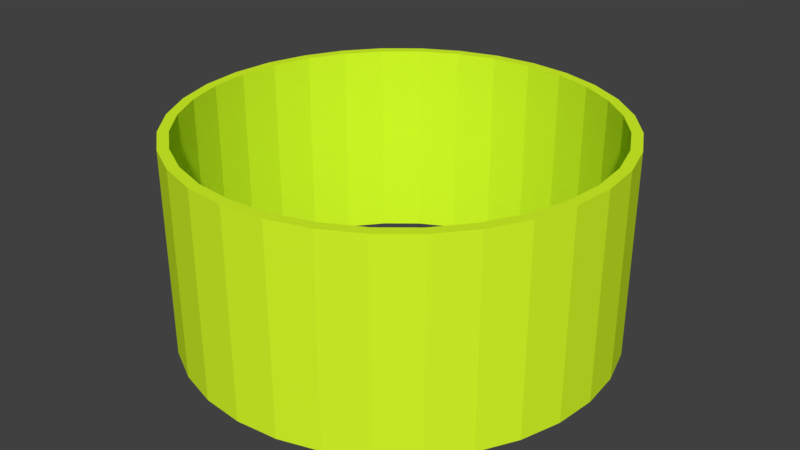 # Source: checkpoint.blend  (saved by Blender 2.78.0; exported with 4.5.12 LTS)
import bpy
from mathutils import Matrix  # noqa: F401  (used for matrix-valued properties, if any)

bpy.ops.wm.read_factory_settings(use_empty=True)
scene = bpy.context.scene
scene.name = 'Scene'

# ---- collections
col_collection_1 = bpy.data.collections.new('Collection 1'); scene.collection.children.link(col_collection_1)

# ---- materials (node trees are filled in below, after node groups)
mat_material_001 = bpy.data.materials.new('Material.001')
mat_material_001.alpha_threshold = 0.0
mat_material_001.use_transparent_shadow = False
mat_material_001.preview_render_type = 'FLAT'
mat_material_001.diffuse_color = (0.7016, 1.0, 0.02322, 1.0)
mat_material_001.roughness = 0.5
mat_material_001.specular_intensity = 0.0

# ---- material node trees

# ---- world
world_world = bpy.data.worlds.new('World'); scene.world = world_world
world_world.color = (0.05088, 0.05088, 0.05088)
world_world.use_sun_shadow = False
world_world.sun_shadow_jitter_overblur = 0.0
world_world.cycles.sampling_method = 'MANUAL'

# ---- meshes
me_circle = bpy.data.meshes.new('Circle')
me_circle.from_pydata([(0.0, 1.0, 0.0), (-0.1951, 0.9808, 0.0), (-0.3827, 0.9239, 0.0), (-0.5556, 0.8315, 0.0), (-0.7071, 0.7071, 0.0), (-0.8315, 0.5556, 0.0), (-0.9239, 0.3827, 0.0), (-0.9808, 0.1951, 0.0), (-1.0, 7.55e-08, 0.0), (-0.9808, -0.1951, 0.0), (-0.9239, -0.3827, 0.0), (-0.8315, -0.5556, 0.0), (-0.7071, -0.7071, 0.0), (-0.5556, -0.8315, 0.0), (-0.3827, -0.9239, 0.0), (-0.1951, -0.9808, 0.0), (3.258e-07, -1.0, 0.0), (0.1951, -0.9808, 0.0), (0.3827, -0.9239, 0.0), (0.5556, -0.8315, 0.0), (0.7071, -0.7071, 0.0), (0.8315, -0.5556, 0.0), (0.9239, -0.3827, 0.0), (0.9808, -0.1951, 0.0), (1.0, 9.656e-07, 0.0), (0.9808, 0.1951, 0.0), (0.9239, 0.3827, 0.0), (0.8315, 0.5556, 0.0), (0.7071, 0.7071, 0.0), (0.5556, 0.8315, 0.0), (0.3827, 0.9239, 0.0), (0.1951, 0.9808, 0.0), (0.0, 1.0, 1.0), (-0.1951, 0.9808, 1.0), (-0.3827, 0.9239, 1.0), (-0.5556, 0.8315, 1.0), (-0.7071, 0.7071, 1.0), (-0.8315, 0.5556, 1.0), (-0.9239, 0.3827, 1.0), (-0.9808, 0.1951, 1.0), (-1.0, 7.55e-08, 1.0), (-0.9808, -0.1951, 1.0), (-0.9239, -0.3827, 1.0), (-0.8315, -0.5556, 1.0), (-0.7071, -0.7071, 1.0), (-0.5556, -0.8315, 1.0), (-0.3827, -0.9239, 1.0), (-0.1951, -0.9808, 1.0), (3.258e-07, -1.0, 1.0), (0.1951, -0.9808, 1.0), (0.3827, -0.9239, 1.0), (0.5556, -0.8315, 1.0), (0.7071, -0.7071, 1.0), (0.8315, -0.5556, 1.0), (0.9239, -0.3827, 1.0), (0.9808, -0.1951, 1.0), (1.0, 9.656e-07, 1.0), (0.9808, 0.1951, 1.0), (0.9239, 0.3827, 1.0), (0.8315, 0.5556, 1.0), (0.7071, 0.7071, 1.0), (0.5556, 0.8315, 1.0), (0.3827, 0.9239, 1.0), (0.1951, 0.9808, 1.0), (-0.2052, 1.032, 0.0), (-1.975e-08, 1.052, 0.0), (-0.4025, 0.9717, 0.0), (-0.5843, 0.8745, 0.0), (-0.7437, 0.7437, 0.0), (-0.8745, 0.5843, 0.0), (-0.9717, 0.4025, 0.0), (-1.032, 0.2052, 0.0), (-1.052, 8.34e-08, 0.0), (-1.032, -0.2052, 0.0), (-0.9717, -0.4025, 0.0), (-0.8745, -0.5843, 0.0), (-0.7437, -0.7437, 0.0), (-0.5843, -0.8745, 0.0), (-0.4025, -0.9717, 0.0), (-0.2052, -1.032, 0.0), (3.416e-07, -1.052, 0.0), (0.2052, -1.032, 0.0), (0.4025, -0.9717, 0.0), (0.5843, -0.8745, 0.0), (0.7437, -0.7437, 0.0), (0.8745, -0.5843, 0.0), (0.9717, -0.4025, 0.0), (1.032, -0.2052, 0.0), (1.052, 1.013e-06, 0.0), (1.032, 0.2052, 0.0), (0.9717, 0.4025, 0.0), (0.8745, 0.5843, 0.0), (0.7437, 0.7437, 0.0), (0.5843, 0.8745, 0.0), (0.4025, 0.9717, 0.0), (0.2052, 1.032, 0.0), (-0.2052, 1.032, 1.0), (-1.975e-08, 1.052, 1.0), (-0.4025, 0.9717, 1.0), (-0.5843, 0.8745, 1.0), (-0.7437, 0.7437, 1.0), (-0.8745, 0.5843, 1.0), (-0.9717, 0.4025, 1.0), (-1.032, 0.2052, 1.0), (-1.052, 8.34e-08, 1.0), (-1.032, -0.2052, 1.0), (-0.9717, -0.4025, 1.0), (-0.8745, -0.5843, 1.0), (-0.7437, -0.7437, 1.0), (-0.5843, -0.8745, 1.0), (-0.4025, -0.9717, 1.0), (-0.2052, -1.032, 1.0), (3.416e-07, -1.052, 1.0), (0.2052, -1.032, 1.0), (0.4025, -0.9717, 1.0), (0.5843, -0.8745, 1.0), (0.7437, -0.7437, 1.0), (0.8745, -0.5843, 1.0), (0.9717, -0.4025, 1.0), (1.032, -0.2052, 1.0), (1.052, 1.013e-06, 1.0), (1.032, 0.2052, 1.0), (0.9717, 0.4025, 1.0), (0.8745, 0.5843, 1.0), (0.7437, 0.7437, 1.0), (0.5843, 0.8745, 1.0), (0.4025, 0.9717, 1.0), (0.2052, 1.032, 1.0)], [], [(3, 35, 34, 2), (30, 62, 61, 29), (17, 49, 48, 16), (4, 36, 35, 3), (31, 63, 62, 30), (18, 50, 49, 17), (5, 37, 36, 4), (0, 32, 63, 31), (19, 51, 50, 18), (6, 38, 37, 5), (20, 52, 51, 19), (7, 39, 38, 6), (21, 53, 52, 20), (8, 40, 39, 7), (22, 54, 53, 21), (9, 41, 40, 8), (23, 55, 54, 22), (10, 42, 41, 9), (24, 56, 55, 23), (11, 43, 42, 10), (25, 57, 56, 24), (12, 44, 43, 11), (26, 58, 57, 25), (13, 45, 44, 12), (27, 59, 58, 26), (14, 46, 45, 13), (1, 33, 32, 0), (28, 60, 59, 27), (15, 47, 46, 14), (2, 34, 33, 1), (29, 61, 60, 28), (16, 48, 47, 15), (67, 66, 98, 99), (94, 93, 125, 126), (81, 80, 112, 113), (68, 67, 99, 100), (95, 94, 126, 127), (82, 81, 113, 114), (69, 68, 100, 101), (65, 95, 127, 97), (83, 82, 114, 115), (70, 69, 101, 102), (84, 83, 115, 116), (71, 70, 102, 103), (85, 84, 116, 117), (72, 71, 103, 104), (86, 85, 117, 118), (73, 72, 104, 105), (87, 86, 118, 119), (74, 73, 105, 106), (88, 87, 119, 120), (75, 74, 106, 107), (89, 88, 120, 121), (76, 75, 107, 108), (90, 89, 121, 122), (77, 76, 108, 109), (91, 90, 122, 123), (78, 77, 109, 110), (64, 65, 97, 96), (92, 91, 123, 124), (79, 78, 110, 111), (66, 64, 96, 98), (93, 92, 124, 125), (80, 79, 111, 112), (38, 39, 103, 102), (13, 12, 76, 77), (39, 40, 104, 103), (14, 13, 77, 78), (40, 41, 105, 104), (15, 14, 78, 79), (41, 42, 106, 105), (16, 15, 79, 80), (42, 43, 107, 106), (17, 16, 80, 81), (43, 44, 108, 107), (18, 17, 81, 82), (44, 45, 109, 108), (19, 18, 82, 83), (45, 46, 110, 109), (20, 19, 83, 84), (46, 47, 111, 110), (21, 20, 84, 85), (47, 48, 112, 111), (22, 21, 85, 86), (48, 49, 113, 112), (23, 22, 86, 87), (49, 50, 114, 113), (24, 23, 87, 88), (50, 51, 115, 114), (25, 24, 88, 89), (51, 52, 116, 115), (26, 25, 89, 90), (52, 53, 117, 116), (27, 26, 90, 91), (1, 0, 65, 64), (53, 54, 118, 117), (28, 27, 91, 92), (2, 1, 64, 66), (54, 55, 119, 118), (29, 28, 92, 93), (3, 2, 66, 67), (55, 56, 120, 119), (30, 29, 93, 94), (4, 3, 67, 68), (56, 57, 121, 120), (31, 30, 94, 95), (5, 4, 68, 69), (57, 58, 122, 121), (0, 31, 95, 65), (6, 5, 69, 70), (58, 59, 123, 122), (32, 33, 96, 97), (7, 6, 70, 71), (59, 60, 124, 123), (33, 34, 98, 96), (8, 7, 71, 72), (60, 61, 125, 124), (34, 35, 99, 98), (9, 8, 72, 73), (61, 62, 126, 125), (35, 36, 100, 99), (10, 9, 73, 74), (62, 63, 127, 126), (36, 37, 101, 100), (11, 10, 74, 75), (63, 32, 97, 127), (37, 38, 102, 101), (12, 11, 75, 76)])
me_circle.materials.append(mat_material_001)
me_circle.use_remesh_preserve_volume = False
me_circle.use_remesh_preserve_attributes = False
me_circle.use_mirror_vertex_groups = False
me_circle.update()

# ---- objects
ob_circle = bpy.data.objects.new('Circle', me_circle)

# ---- transforms, parenting, visibility, modifiers, constraints
ob_circle.location = (0.0, 0.0, 0.07816)
ob_circle.scale = (2.997, 2.997, 2.997)
ob_circle.lineart.crease_threshold = 0.0

# ---- collection membership
col_collection_1.objects.link(ob_circle)

# ---- scene / render settings (as saved in the file)
scene.frame_start = 1; scene.frame_end = 250; scene.frame_set(1)
scene.render.engine = 'BLENDER_EEVEE_NEXT'
scene.render.resolution_percentage = 50
scene.render.dither_intensity = 0.0
scene.cycles.use_denoising = False
scene.cycles.samples = 128
scene.cycles.sampling_pattern = 'TABULATED_SOBOL'
scene.cycles.light_sampling_threshold = 0.0
scene.cycles.use_adaptive_sampling = False
scene.cycles.use_light_tree = False
scene.cycles.blur_glossy = 0.0
scene.cycles.sample_clamp_indirect = 0.0
scene.view_settings.view_transform = 'Standard'
bpy.context.view_layer.update()

# ---- added for rendering (the .blend has no active camera and no usable light): camera, sun
cam_auto = bpy.data.cameras.new('AutoCamera')
cam_auto.lens = 50.0
cam_auto.sensor_width = 36.0
cam_auto.clip_end = 1000.0
ob_auto_camera = bpy.data.objects.new('AutoCamera', cam_auto)
scene.collection.objects.link(ob_auto_camera)
ob_auto_camera.location = (8.70158, -10.4419, 8.53773)
ob_auto_camera.rotation_euler = (1.09748, -7.21219e-08, 0.694738)
scene.camera = ob_auto_camera
light_auto_sun = bpy.data.lights.new('AutoSun', 'SUN')
light_auto_sun.energy = 3.0
light_auto_sun.angle = 0.0523599
ob_auto_sun = bpy.data.objects.new('AutoSun', light_auto_sun)
scene.collection.objects.link(ob_auto_sun)
ob_auto_sun.rotation_euler = (0.872665, 0.174533, 0.523599)
bpy.context.view_layer.update()
